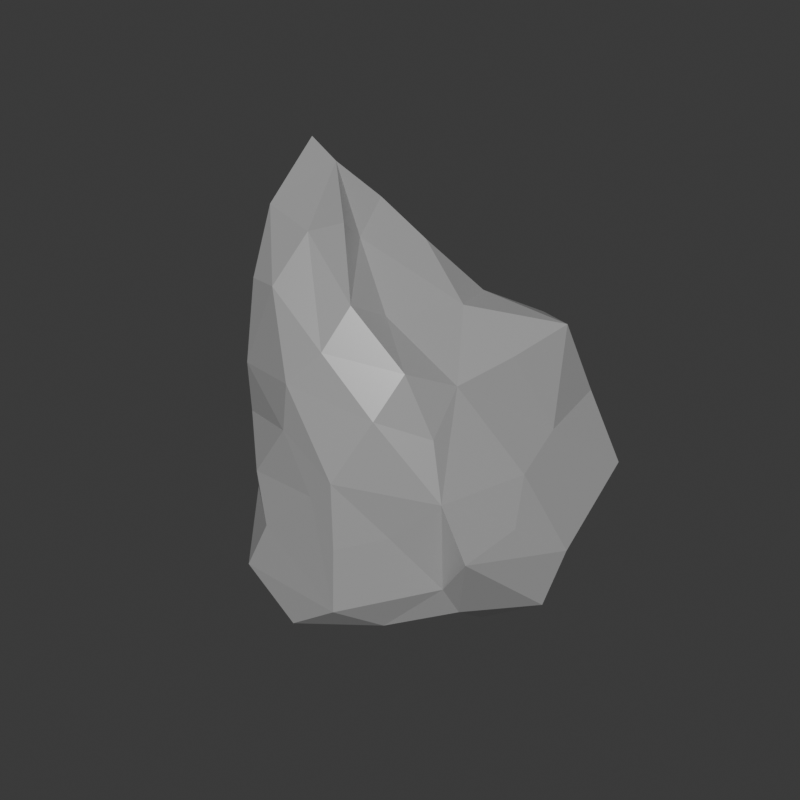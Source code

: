 # Source: STONE.blend  (saved by Blender 4.1.24; exported with 4.5.12 LTS)
import bpy
from mathutils import Matrix  # noqa: F401  (used for matrix-valued properties, if any)

bpy.ops.wm.read_factory_settings(use_empty=True)
scene = bpy.context.scene
scene.name = 'Scene'

# ---- collections
col_collection = bpy.data.collections.new('Collection'); scene.collection.children.link(col_collection)

# ---- materials (node trees are filled in below, after node groups)
mat_material_001 = bpy.data.materials.new('Material.001')

# ---- material node trees
mat_material_001.use_nodes = True; mat_material_001.node_tree.nodes.clear()
_N = mat_material_001.node_tree.nodes; _L = mat_material_001.node_tree.links
n0 = _N.new('ShaderNodeBsdfPrincipled'); n0.name = 'Principled BSDF'; n0.location = (10, 300)
n0.inputs[0].default_value = (0.4125, 0.4125, 0.4125, 1.0)
n0.inputs[2].default_value = 0.3136
n0.inputs[3].default_value = 3.0
n1 = _N.new('ShaderNodeOutputMaterial'); n1.name = 'Material Output'; n1.location = (300, 300)
_L.new(n0.outputs[0], n1.inputs[0])
n1.is_active_output = True

# ---- world
world_world = bpy.data.worlds.new('World'); scene.world = world_world
world_world.use_nodes = True; world_world.node_tree.nodes.clear()
_N = world_world.node_tree.nodes; _L = world_world.node_tree.links
n0 = _N.new('ShaderNodeOutputWorld'); n0.name = 'World Output'; n0.location = (300, 300)
n1 = _N.new('ShaderNodeBackground'); n1.name = 'Background'; n1.location = (10, 300)
n1.inputs[0].default_value = (0.05088, 0.05088, 0.05088, 1.0)
_L.new(n1.outputs[0], n0.inputs[0])
n0.is_active_output = True
world_world.color = (0.05088, 0.05088, 0.05088)
world_world.use_sun_shadow = False
world_world.sun_shadow_jitter_overblur = 0.0

# ---- meshes
me_icosphere = bpy.data.meshes.new('Icosphere')
me_icosphere.from_pydata([(-0.204, 0.4409, 1.414), (0.3238, -0.4041, 0.7503), (-0.3898, 0.7093, 0.3961), (0.03307, 0.1151, 1.64), (-0.1285, -0.245, 1.659), (0.2331, -0.3524, 1.091), (-0.03084, 0.3593, 1.62), (0.3893, 0.6578, 0.1861), (0.4749, 0.02266, 0.7778), (-0.8901, -0.03292, 2.171), (-0.5958, 0.5913, 0.4402), (0.122, 0.6457, 0.2191), (-0.886, -0.01999, 0.06658), (-0.6931, -0.571, 1.002), (-0.9474, 0.09835, 0.9453), (-0.6612, 0.2054, 2.135), (-1.013, 0.06227, 0.5036), (-0.7661, -0.4971, 0.4025), (-0.7259, -0.4795, 1.79), (-0.5843, -0.05726, 2.382), (0.2953, 0.1598, 1.391), (0.4352, 0.6481, 1.005), (-0.8487, 0.1084, 2.147), (-0.08004, 0.7047, 0.1705), (-0.6033, 0.2399, 1.806), (-0.04784, -0.7168, 0.4569), (0.2617, -0.2746, 1.034), (-0.7144, 0.3533, 1.077), (-0.536, 0.1278, 2.159), (-0.5498, -0.5302, 1.811), (-0.9494, -0.1318, 0.3078), (-0.2529, 0.6982, 0.329), (-0.431, 0.07923, 2.173), (-0.234, -0.5583, 1.535), (-0.8415, -0.3885, 0.4073), (-0.8518, 0.3323, 0.3795), (-0.817, -0.3424, 1.589), (-0.8719, -0.329, 1.213), (-1.011, -0.2426, 0.5495), (-0.7967, -0.4489, 0.7024), (0.5481, 0.5181, 0.2521), (-0.7956, 0.008689, 2.467), (-0.4729, -0.7261, 0.4072), (-0.9711, -0.05891, 1.282), (-0.3699, -0.1412, 2.017), (-0.7799, -0.2989, 2.156), (-0.2218, 0.1524, 1.952), (0.1345, -0.5395, 0.5185), (-0.2045, -0.6934, 0.7185), (0.5165, -0.0933, 0.5001), (-0.3235, -0.2965, 2.16), (-0.1781, -0.4228, 1.775), (-0.4577, 0.3992, 1.312), (-0.2089, 0.6985, 0.7434), (-0.04796, 0.6437, 1.119), (-0.3785, -0.6726, 1.056), (0.5491, 0.2272, 0.5885), (-0.9211, -0.1198, 1.844), (0.03948, -0.5325, 1.213), (0.1387, 0.6379, 1.428), (0.5996, 0.6984, 0.5429), (-0.8877, 0.2862, 0.02098), (0.4798, -0.4251, 0.4521), (-0.5709, 0.7223, 0.04914), (-0.5824, -0.7601, 0.09319), (-0.8843, -0.3262, 0.1122), (-1.13, -0.1596, 0.9838), (-0.03009, -0.7503, 0.06127), (0.6471, 0.1648, 0.2553), (0.3347, -0.3957, 0.1846), (0.1789, 0.6178, -0.1707), (-0.5284, 0.3494, -0.1551), (-0.4149, 0.2518, 1.911), (0.2072, -0.152, 1.315), (0.02311, 0.4106, -0.3126), (-0.5073, -0.3872, -0.2827), (-0.4906, -0.3525, 2.086), (-0.3218, -0.07699, -0.4192), (0.3615, 0.394, -0.1705), (0.6229, 0.01679, -0.04822), (-0.7842, 0.2327, 1.588), (0.09911, -0.3883, 1.456), (-0.4258, 0.543, 0.9245), (0.4511, 0.2906, 0.9218), (0.06494, 0.6761, 0.6092), (-0.3598, -0.6588, 1.346), (-0.5642, -0.6831, 0.7137), (-0.1662, -0.3862, -0.301), (0.3721, 0.4834, 1.485), (-0.8155, 0.3779, 0.7379), (-0.7067, -0.5697, 1.31), (0.2092, 0.09642, -0.4568), (0.4965, 0.3386, -0.03868), (-0.2252, 0.7365, -0.2677), (0.09207, -0.5336, -0.1211), (-0.08297, -0.6842, 0.853), (-0.7394, -0.01045, -0.2338), (-0.2872, -0.7619, -0.1695), (0.3692, -0.3118, -0.01606), (-0.03632, 0.07644, -0.5035)], [], [(10, 89, 82), (10, 82, 53), (42, 86, 17), (89, 35, 16), (13, 39, 86), (10, 63, 61), (36, 57, 37), (39, 34, 17), (42, 67, 48), (65, 30, 12), (2, 53, 31), (10, 61, 35), (41, 9, 45), (27, 43, 80), (36, 90, 18), (13, 37, 39), (93, 23, 70), (19, 50, 44), (4, 3, 44), (19, 28, 15), (29, 76, 45), (29, 85, 33), (53, 2, 10), (27, 14, 43), (57, 9, 22), (64, 42, 17), (80, 24, 52), (14, 66, 43), (19, 32, 28), (0, 52, 72), (6, 0, 72), (65, 12, 96), (4, 81, 73), (2, 63, 10), (72, 28, 46), (70, 7, 92), (13, 90, 37), (84, 11, 23), (12, 61, 96), (84, 31, 53), (14, 89, 16), (61, 12, 16), (54, 82, 52), (42, 64, 67), (81, 4, 51), (19, 15, 41), (37, 66, 39), (57, 18, 45), (63, 31, 23), (27, 52, 82), (10, 35, 89), (24, 72, 52), (60, 7, 84), (0, 54, 52), (41, 15, 22), (89, 27, 82), (60, 40, 7), (30, 65, 38), (54, 53, 82), (30, 16, 12), (14, 27, 89), (57, 43, 37), (90, 36, 37), (70, 11, 7), (28, 72, 15), (41, 45, 19), (24, 80, 15), (11, 70, 23), (0, 59, 54), (37, 43, 66), (4, 44, 51), (23, 93, 63), (31, 84, 23), (9, 57, 45), (90, 13, 55), (34, 39, 38), (72, 24, 15), (16, 30, 38), (32, 46, 28), (9, 41, 22), (13, 86, 55), (21, 59, 88), (63, 2, 31), (27, 80, 52), (35, 61, 16), (0, 6, 59), (40, 60, 68), (57, 36, 18), (65, 34, 38), (42, 48, 86), (14, 16, 66), (11, 84, 7), (29, 33, 76), (92, 40, 68), (46, 32, 44), (32, 19, 44), (4, 73, 3), (43, 57, 80), (54, 21, 84), (22, 15, 80), (40, 92, 7), (34, 65, 17), (84, 53, 54), (73, 20, 3), (25, 95, 48), (68, 56, 8), (33, 58, 81), (1, 62, 49), (73, 26, 8), (17, 65, 64), (55, 85, 90), (85, 29, 90), (56, 68, 60), (1, 95, 47), (20, 73, 83), (26, 73, 5), (1, 49, 8), (6, 3, 88), (85, 58, 33), (86, 39, 17), (1, 26, 5), (25, 67, 47), (6, 46, 3), (56, 83, 8), (21, 88, 83), (45, 18, 29), (76, 50, 19), (1, 69, 62), (6, 72, 46), (22, 80, 57), (26, 1, 8), (21, 83, 60), (33, 81, 51), (44, 3, 46), (18, 90, 29), (1, 58, 95), (6, 88, 59), (1, 5, 58), (85, 95, 58), (1, 47, 69), (55, 48, 95), (81, 5, 73), (54, 59, 21), (20, 88, 3), (55, 95, 85), (76, 19, 45), (5, 81, 58), (55, 86, 48), (76, 51, 50), (95, 25, 47), (44, 50, 51), (33, 51, 76), (49, 68, 8), (83, 56, 60), (67, 25, 48), (79, 91, 78), (73, 8, 83), (91, 98, 94), (68, 49, 62), (66, 38, 39), (21, 60, 84), (79, 78, 92), (87, 94, 97), (69, 47, 67), (91, 99, 78), (87, 91, 94), (38, 66, 16), (88, 20, 83), (77, 96, 71), (74, 77, 71), (77, 75, 96), (77, 87, 75), (74, 71, 93), (87, 97, 75), (79, 92, 68), (67, 94, 69), (74, 93, 70), (94, 98, 69), (78, 74, 70), (62, 79, 68), (78, 70, 92), (75, 97, 64), (99, 74, 78), (71, 96, 61), (63, 71, 61), (93, 71, 63), (96, 75, 65), (98, 62, 69), (97, 94, 67), (98, 91, 79), (65, 75, 64), (97, 67, 64), (99, 77, 74), (99, 87, 77), (98, 79, 62), (99, 91, 87)])
_uv = me_icosphere.uv_layers.new(name='UVMap')
_uv.uv.foreach_set('vector', [0.0, 0.0, 0.0, 0.0, 0.0, 0.0, 0.0, 0.0, 0.0, 0.0, 0.0, 0.0, 0.0, 0.0, 0.0, 0.0, 0.0, 0.0, 0.0, 0.0, 0.0, 0.0, 0.0, 0.0, 0.0, 0.0, 0.0, 0.0, 0.0, 0.0, 0.0, 0.0, 0.0, 0.0, 0.0, 0.0, 0.0, 0.0, 0.0, 0.0, 0.0, 0.0, 0.0, 0.0, 0.0, 0.0, 0.0, 0.0, 0.0, 0.0, 0.0, 0.0, 0.0, 0.0, 0.0, 0.0, 0.0, 0.0, 0.0, 0.0, 0.0, 0.0, 0.0, 0.0, 0.0, 0.0, 0.0, 0.0, 0.0, 0.0, 0.0, 0.0, 0.0, 0.0, 0.0, 0.0, 0.0, 0.0, 0.0, 0.0, 0.0, 0.0, 0.0, 0.0, 0.0, 0.0, 0.0, 0.0, 0.0, 0.0, 0.0, 0.0, 0.0, 0.0, 0.0, 0.0, 0.0, 0.0, 0.0, 0.0, 0.0, 0.0, 0.0, 0.0, 0.0, 0.0, 0.0, 0.0, 0.0, 0.0, 0.0, 0.0, 0.0, 0.0, 0.0, 0.0, 0.0, 0.0, 0.0, 0.0, 0.0, 0.0, 0.0, 0.0, 0.0, 0.0, 0.0, 0.0, 0.0, 0.0, 0.0, 0.0, 0.0, 0.0, 0.0, 0.0, 0.0, 0.0, 0.0, 0.0, 0.0, 0.0, 0.0, 0.0, 0.0, 0.0, 0.0, 0.0, 0.0, 0.0, 0.0, 0.0, 0.0, 0.0, 0.0, 0.0, 0.0, 0.0, 0.0, 0.0, 0.0, 0.0, 0.0, 0.0, 0.0, 0.0, 0.0, 0.0, 0.0, 0.0, 0.0, 0.0, 0.0, 0.0, 0.0, 0.0, 0.0, 0.0, 0.0, 0.0, 0.0, 0.0, 0.0, 0.0, 0.0, 0.0, 0.0, 0.0, 0.0, 0.0, 0.0, 0.0, 0.0, 0.0, 0.0, 0.0, 0.0, 0.0, 0.0, 0.0, 0.0, 0.0, 0.0, 0.0, 0.0, 0.0, 0.0, 0.0, 0.0, 0.0, 0.0, 0.0, 0.0, 0.0, 0.0, 0.0, 0.0, 0.0, 0.0, 0.0, 0.0, 0.0, 0.0, 0.0, 0.0, 0.0, 0.0, 0.0, 0.0, 0.0, 0.0, 0.0, 0.0, 0.0, 0.0, 0.0, 0.0, 0.0, 0.0, 0.0, 0.0, 0.0, 0.0, 0.0, 0.0, 0.0, 0.0, 0.0, 0.0, 0.0, 0.0, 0.0, 0.0, 0.0, 0.0, 0.0, 0.0, 0.0, 0.0, 0.0, 0.0, 0.0, 0.0, 0.0, 0.0, 0.0, 0.0, 0.0, 0.0, 0.0, 0.0, 0.0, 0.0, 0.0, 0.0, 0.0, 0.0, 0.0, 0.0, 0.0, 0.0, 0.0, 0.0, 0.0, 0.0, 0.0, 0.0, 0.0, 0.0, 0.0, 0.0, 0.0, 0.0, 0.0, 0.0, 0.0, 0.0, 0.0, 0.0, 0.0, 0.0, 0.0, 0.0, 0.0, 0.0, 0.0, 0.0, 0.0, 0.0, 0.0, 0.0, 0.0, 0.0, 0.0, 0.0, 0.0, 0.0, 0.0, 0.0, 0.0, 0.0, 0.0, 0.0, 0.0, 0.0, 0.0, 0.0, 0.0, 0.0, 0.0, 0.0, 0.0, 0.0, 0.0, 0.0, 0.0, 0.0, 0.0, 0.0, 0.0, 0.0, 0.0, 0.0, 0.0, 0.0, 0.0, 0.0, 0.0, 0.0, 0.0, 0.0, 0.0, 0.0, 0.0, 0.0, 0.0, 0.0, 0.0, 0.0, 0.0, 0.0, 0.0, 0.0, 0.0, 0.0, 0.0, 0.0, 0.0, 0.0, 0.0, 0.0, 0.0, 0.0, 0.0, 0.0, 0.0, 0.0, 0.0, 0.0, 0.0, 0.0, 0.0, 0.0, 0.0, 0.0, 0.0, 0.0, 0.0, 0.0, 0.0, 0.0, 0.0, 0.0, 0.0, 0.0, 0.0, 0.0, 0.0, 0.0, 0.0, 0.0, 0.0, 0.0, 0.0, 0.0, 0.0, 0.0, 0.0, 0.0, 0.0, 0.0, 0.0, 0.0, 0.0, 0.0, 0.0, 0.0, 0.0, 0.0, 0.0, 0.0, 0.0, 0.0, 0.0, 0.0, 0.0, 0.0, 0.0, 0.0, 0.0, 0.0, 0.0, 0.0, 0.0, 0.0, 0.0, 0.0, 0.0, 0.0, 0.0, 0.0, 0.0, 0.0, 0.0, 0.0, 0.0, 0.0, 0.0, 0.0, 0.0, 0.0, 0.0, 0.0, 0.0, 0.0, 0.0, 0.0, 0.0, 0.0, 0.0, 0.0, 0.0, 0.0, 0.0, 0.0, 0.0, 0.0, 0.0, 0.0, 0.0, 0.0, 0.0, 0.0, 0.0, 0.0, 0.0, 0.0, 0.0, 0.0, 0.0, 0.0, 0.0, 0.0, 0.0, 0.0, 0.0, 0.0, 0.0, 0.0, 0.0, 0.0, 0.0, 0.0, 0.0, 0.0, 0.0, 0.0, 0.0, 0.0, 0.0, 0.0, 0.0, 0.0, 0.0, 0.0, 0.0, 0.0, 0.0, 0.0, 0.0, 0.0, 0.0, 0.0, 0.0, 0.0, 0.0, 0.0, 0.0, 0.0, 0.0, 0.0, 0.0, 0.0, 0.0, 0.0, 0.0, 0.0, 0.0, 0.0, 0.0, 0.0, 0.0, 0.0, 0.0, 0.0, 0.0, 0.0, 0.0, 0.0, 0.0, 0.0, 0.0, 0.0, 0.0, 0.0, 0.0, 0.0, 0.0, 0.0, 0.0, 0.0, 0.0, 0.0, 0.0, 0.0, 0.0, 0.0, 0.0, 0.0, 0.0, 0.0, 0.0, 0.0, 0.0, 0.0, 0.0, 0.0, 0.0, 0.0, 0.0, 0.0, 0.0, 0.0, 0.0, 0.0, 0.0, 0.0, 0.0, 0.0, 0.0, 0.0, 0.0, 0.0, 0.0, 0.0, 0.0, 0.0, 0.0, 0.0, 0.0, 0.0, 0.0, 0.0, 0.0, 0.0, 0.0, 0.0, 0.0, 0.0, 0.0, 0.0, 0.0, 0.0, 0.0, 0.0, 0.0, 0.0, 0.0, 0.0, 0.0, 0.0, 0.0, 0.0, 0.0, 0.0, 0.0, 0.0, 0.0, 0.0, 0.0, 0.0, 0.0, 0.0, 0.0, 0.0, 0.0, 0.0, 0.0, 0.0, 0.0, 0.0, 0.0, 0.0, 0.0, 0.0, 0.0, 0.0, 0.0, 0.0, 0.0, 0.0, 0.0, 0.0, 0.0, 0.0, 0.0, 0.0, 0.0, 0.0, 0.0, 0.0, 0.0, 0.0, 0.0, 0.0, 0.0, 0.0, 0.0, 0.0, 0.0, 0.0, 0.0, 0.0, 0.0, 0.0, 0.0, 0.0, 0.0, 0.0, 0.0, 0.0, 0.0, 0.0, 0.0, 0.0, 0.0, 0.0, 0.0, 0.0, 0.0, 0.0, 0.0, 0.0, 0.0, 0.0, 0.0, 0.0, 0.0, 0.0, 0.0, 0.0, 0.0, 0.0, 0.0, 0.0, 0.0, 0.0, 0.0, 0.0, 0.0, 0.0, 0.0, 0.0, 0.0, 0.0, 0.0, 0.0, 0.0, 0.0, 0.0, 0.0, 0.0, 0.0, 0.0, 0.0, 0.0, 0.0, 0.0, 0.0, 0.0, 0.0, 0.0, 0.0, 0.0, 0.0, 0.0, 0.0, 0.0, 0.0, 0.0, 0.0, 0.0, 0.0, 0.0, 0.0, 0.0, 0.0, 0.0, 0.0, 0.0, 0.0, 0.0, 0.0, 0.0, 0.0, 0.0, 0.0, 0.0, 0.0, 0.0, 0.0, 0.0, 0.0, 0.0, 0.0, 0.0, 0.0, 0.0, 0.0, 0.0, 0.0, 0.0, 0.0, 0.0, 0.0, 0.0, 0.0, 0.0, 0.0, 0.0, 0.0, 0.0, 0.0, 0.0, 0.0, 0.0, 0.0, 0.0, 0.0, 0.0, 0.0, 0.0, 0.0, 0.0, 0.0, 0.0, 0.0, 0.0, 0.0, 0.0, 0.0, 0.0, 0.0, 0.0, 0.0, 0.0, 0.0, 0.0, 0.0, 0.0, 0.0, 0.0, 0.0, 0.0, 0.0, 0.0, 0.0, 0.0, 0.0, 0.0, 0.0, 0.0, 0.0, 0.0, 0.0, 0.0, 0.0, 0.0, 0.0, 0.0, 0.0, 0.0, 0.0, 0.0, 0.0, 0.0, 0.0, 0.0, 0.0, 0.0, 0.0, 0.0, 0.0, 0.0, 0.0, 0.0, 0.0, 0.0, 0.0, 0.0, 0.0, 0.0, 0.0, 0.0, 0.0, 0.0, 0.0, 0.0, 0.0, 0.0, 0.0, 0.0, 0.0, 0.0, 0.0, 0.0, 0.0, 0.0, 0.0, 0.0, 0.0, 0.0, 0.0, 0.0, 0.0, 0.0, 0.0, 0.0, 0.0, 0.0, 0.0, 0.0, 0.0, 0.0, 0.0, 0.0, 0.0, 0.0, 0.0, 0.0, 0.0, 0.0, 0.0, 0.0, 0.0, 0.0, 0.0, 0.0, 0.0, 0.0, 0.0, 0.0, 0.0, 0.0, 0.0, 0.0, 0.0, 0.0, 0.0, 0.0, 0.0, 0.0, 0.0, 0.0, 0.0, 0.0, 0.0, 0.0, 0.0, 0.0, 0.0, 0.0, 0.0, 0.0, 0.0, 0.0, 0.0, 0.0, 0.0, 0.0, 0.0, 0.0, 0.0, 0.0, 0.0, 0.0, 0.0, 0.0, 0.0, 0.0, 0.0, 0.0, 0.0, 0.0, 0.0, 0.0, 0.0, 0.0, 0.0, 0.0, 0.0, 0.0, 0.0, 0.0, 0.0, 0.0, 0.0, 0.0, 0.0, 0.0, 0.0, 0.0, 0.0, 0.0, 0.0, 0.0, 0.0, 0.0, 0.0, 0.0, 0.0, 0.0, 0.0, 0.0, 0.0, 0.0, 0.0, 0.0, 0.0, 0.0, 0.0, 0.0, 0.1364, 0.07873, 0.1818, 0.1575, 0.09091, 0.1575, 0.0, 0.0, 0.0, 0.0, 0.0, 0.0, 0.3182, 0.07873, 0.3636, 0.0, 0.4091, 0.07873, 0.0, 0.0, 0.0, 0.0, 0.0, 0.0, 0.0, 0.0, 0.0, 0.0, 0.0, 0.0, 0.0, 0.0, 0.0, 0.0, 0.0, 0.0, 0.7727, 0.07873, 0.8182, 0.1575, 0.7273, 0.1575, 0.6818, 0.07873, 0.7727, 0.07873, 0.7273, 0.1575, 0.8636, 0.07873, 0.9091, 0.1575, 0.8182, 0.1575, 0.8636, 0.07873, 0.9545, 0.07873, 0.9091, 0.1575, 0.6818, 0.07873, 0.7273, 0.1575, 0.6364, 0.1575, 0.9545, 0.07873, 1.0, 0.1575, 0.9091, 0.1575, 0.0, 0.0, 0.0, 0.0, 0.0, 0.0, 0.0, 0.0, 0.0, 0.0, 0.0, 0.0, 0.5909, 0.07873, 0.6364, 0.1575, 0.5455, 0.1575, 0.0, 0.0, 0.0, 0.0, 0.0, 0.0, 0.5, 0.07873, 0.5909, 0.07873, 0.5455, 0.1575, 0.0, 0.0, 0.0, 0.0, 0.0, 0.0, 0.5, 0.07873, 0.5455, 0.1575, 0.4545, 0.1575, 0.9091, 0.1575, 1.0, 0.1575, 0.9545, 0.2362, 0.5455, 0.0, 0.5909, 0.07873, 0.5, 0.07873, 0.7273, 0.1575, 0.8182, 0.1575, 0.7727, 0.2362, 0.6818, 0.2362, 0.7273, 0.1575, 0.7727, 0.2362, 0.6364, 0.1575, 0.7273, 0.1575, 0.6818, 0.2362, 0.8182, 0.1575, 0.9091, 0.1575, 0.8636, 0.2362, 0.0, 0.0, 0.0, 0.0, 0.0, 0.0, 0.09091, 0.1575, 0.1818, 0.1575, 0.1364, 0.2362, 0.0, 0.0, 0.0, 0.0, 0.0, 0.0, 0.0, 0.0, 0.0, 0.0, 0.0, 0.0, 0.0, 0.0, 0.0, 0.0, 0.0, 0.0, 0.7273, 0.0, 0.7727, 0.07873, 0.6818, 0.07873, 0.9091, 0.0, 0.9545, 0.07873, 0.8636, 0.07873, 0.0, 0.0, 0.0, 0.0, 0.0, 0.0, 0.1818, 0.0, 0.2273, 0.07873, 0.1364, 0.07873])
me_icosphere.materials.append(mat_material_001)
me_icosphere.update()

# ---- objects
ob_icosphere = bpy.data.objects.new('Icosphere', me_icosphere)

# ---- transforms, parenting, visibility, modifiers, constraints
ob_icosphere.location = (0.3344, 0.0, 0.0)
ob_icosphere.scale = (1.099, 1.099, 0.889)

# ---- collection membership
col_collection.objects.link(ob_icosphere)

# ---- scene / render settings (as saved in the file)
scene.frame_start = 1; scene.frame_end = 250; scene.frame_set(1)
scene.render.engine = 'BLENDER_EEVEE_NEXT'
scene.render.resolution_x = 500
scene.render.resolution_y = 500
scene.cycles.sampling_pattern = 'TABULATED_SOBOL'
scene.eevee.ray_tracing_options.trace_max_roughness = 0.0
bpy.context.view_layer.update()

# ---- added for rendering (the .blend has no active camera and no usable light): camera, sun
cam_auto = bpy.data.cameras.new('AutoCamera')
cam_auto.lens = 50.0
cam_auto.sensor_width = 36.0
cam_auto.clip_end = 1000.0
ob_auto_camera = bpy.data.objects.new('AutoCamera', cam_auto)
scene.collection.objects.link(ob_auto_camera)
ob_auto_camera.location = (3.46799, -4.09246, 3.59181)
ob_auto_camera.rotation_euler = (1.09748, -7.21219e-08, 0.694738)
scene.camera = ob_auto_camera
light_auto_sun = bpy.data.lights.new('AutoSun', 'SUN')
light_auto_sun.energy = 3.0
light_auto_sun.angle = 0.0523599
ob_auto_sun = bpy.data.objects.new('AutoSun', light_auto_sun)
scene.collection.objects.link(ob_auto_sun)
ob_auto_sun.rotation_euler = (0.872665, 0.174533, 0.523599)
bpy.context.view_layer.update()
